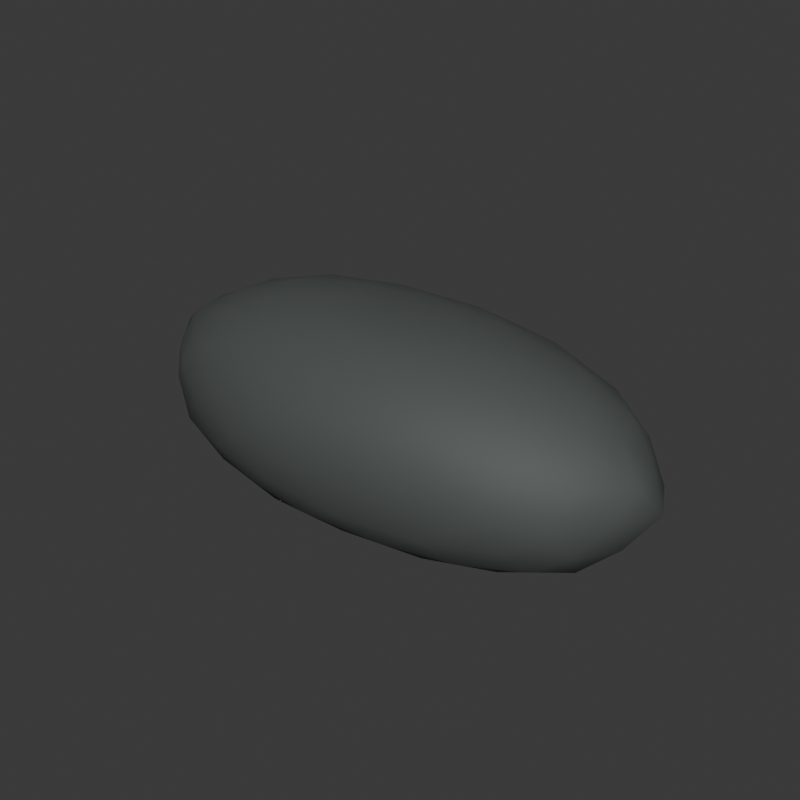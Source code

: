 # Source: xingfuli-water-edge-stone-seat-long.blend  (saved by Blender 5.2.44; exported with 4.5.12 LTS)
import bpy
from mathutils import Matrix  # noqa: F401  (used for matrix-valued properties, if any)

bpy.ops.wm.read_factory_settings(use_empty=True)
scene = bpy.context.scene
scene.name = 'Scene'

# ---- collections
col_collection = bpy.data.collections.new('Collection'); scene.collection.children.link(col_collection)

# ---- materials (node trees are filled in below, after node groups)
mat_xingfuli_water_edge_stone_seat_long_dark_stone_material = bpy.data.materials.new('xingfuli-water-edge-stone-seat-long-dark-stone-material')
mat_xingfuli_water_edge_stone_seat_long_dark_stone_material.diffuse_color = (0.075, 0.085, 0.082, 1.0)
mat_xingfuli_water_edge_stone_seat_long_dark_stone_material.roughness = 0.7

# ---- material node trees
mat_xingfuli_water_edge_stone_seat_long_dark_stone_material.use_nodes = True; mat_xingfuli_water_edge_stone_seat_long_dark_stone_material.node_tree.nodes.clear()
_N = mat_xingfuli_water_edge_stone_seat_long_dark_stone_material.node_tree.nodes; _L = mat_xingfuli_water_edge_stone_seat_long_dark_stone_material.node_tree.links
n0 = _N.new('ShaderNodeBsdfPrincipled'); n0.name = 'Principled BSDF'; n0.location = (-200, 100)
n0.inputs[0].default_value = (0.075, 0.085, 0.082, 1.0)
n0.inputs[2].default_value = 0.7
n0.inputs[10].default_value = 0.005
n1 = _N.new('ShaderNodeOutputMaterial'); n1.name = 'Material Output'; n1.location = (200, 100)
_L.new(n0.outputs[0], n1.inputs[0])
n1.is_active_output = True

# ---- world
world_world = bpy.data.worlds.new('World'); scene.world = world_world
world_world.use_nodes = True; world_world.node_tree.nodes.clear()
_N = world_world.node_tree.nodes; _L = world_world.node_tree.links
n0 = _N.new('ShaderNodeOutputWorld'); n0.name = 'World Output'; n0.location = (200, 100)
n1 = _N.new('ShaderNodeBackground'); n1.name = 'Background'; n1.location = (-200, 100)
n1.inputs[0].default_value = (0.05088, 0.05088, 0.05088, 1.0)
_L.new(n1.outputs[0], n0.inputs[0])
n0.is_active_output = True
world_world.color = (0.055, 0.065, 0.07)
world_world.sun_shadow_jitter_overblur = 0.0

# ---- meshes
me_xingfuli_water_edge_stone_seat_long_dark_stone_mesh = bpy.data.meshes.new('xingfuli-water-edge-stone-seat-long-dark-stone-mesh')
me_xingfuli_water_edge_stone_seat_long_dark_stone_mesh.from_pydata([(0.0, 0.0, 0.0), (0.1774, -0.06258, 0.02496), (-0.06592, -0.1014, 0.0249), (-0.2104, 0.0, 0.02515), (-0.06712, 0.1012, 0.0255), (0.1766, 0.0627, 0.02567), (0.06523, -0.1036, 0.1145), (-0.1716, -0.06247, 0.1148), (-0.1771, 0.06276, 0.1151), (0.06675, 0.1036, 0.1151), (0.21, 0.0, 0.1147), (0.0, 0.0, 0.165), (-0.0571, -0.08726, 0.004809), (-0.03875, -0.05933, 0.0), (-0.01825, -0.02857, 0.0), (0.04934, -0.01797, 0.0), (0.1038, -0.03664, 0.0), (0.1439, -0.05303, 0.004375), (0.1261, -0.08296, 0.02017), (0.06434, -0.09586, 0.01783), (-0.007159, -0.1036, 0.01982), (0.1908, 0.03591, 0.01944), (0.2041, 0.0, 0.01697), (0.1993, -0.03543, 0.01958), (0.04848, 0.01795, 0.0), (0.1, 0.03658, 0.0), (0.148, 0.0532, 0.004651), (-0.1839, 0.0, 0.004153), (-0.1241, 0.0, 0.0), (-0.05954, 0.0, 0.0), (-0.1185, -0.08702, 0.0197), (-0.1663, -0.05913, 0.01775), (-0.1951, -0.02875, 0.02021), (-0.05585, 0.08696, 0.004523), (-0.03984, 0.05911, 0.0), (-0.01852, 0.02878, 0.0), (-0.1954, 0.02897, 0.01945), (-0.1671, 0.0591, 0.01748), (-0.1181, 0.08642, 0.02015), (-0.006998, 0.1047, 0.02017), (0.06231, 0.0956, 0.01753), (0.1302, 0.0823, 0.01948), (0.2311, -0.01787, 0.09534), (0.2233, -0.03651, 0.07), (0.2064, -0.05351, 0.04497), (0.2111, 0.05357, 0.0451), (0.227, 0.03651, 0.07), (0.2249, 0.01785, 0.09513), (0.03767, -0.1155, 0.0953), (0.0, -0.1182, 0.07), (-0.03665, -0.1157, 0.04483), (0.1629, -0.08232, 0.04502), (0.1439, -0.0956, 0.07), (0.1054, -0.1047, 0.09499), (-0.2021, -0.05342, 0.09519), (-0.2281, -0.03652, 0.07), (-0.2346, -0.0179, 0.04471), (-0.1041, -0.1041, 0.04489), (-0.1382, -0.09564, 0.07), (-0.1668, -0.08272, 0.0949), (-0.1677, 0.08207, 0.09504), (-0.1388, 0.09567, 0.07), (-0.1033, 0.1049, 0.04466), (-0.2341, 0.01775, 0.04475), (-0.2299, 0.03656, 0.07), (-0.2021, 0.05381, 0.09491), (0.1046, 0.1038, 0.09493), (0.1442, 0.09575, 0.07), (0.164, 0.08288, 0.04471), (-0.03649, 0.1147, 0.04467), (0.0, 0.1184, 0.07), (0.03789, 0.1162, 0.095), (0.1963, -0.02864, 0.1198), (0.1631, -0.05924, 0.1223), (0.1184, -0.0872, 0.1203), (0.007164, -0.1035, 0.1206), (-0.06173, -0.09591, 0.123), (-0.1275, -0.08299, 0.1203), (-0.1993, -0.03532, 0.1199), (-0.2031, 0.0, 0.1221), (-0.1911, 0.03595, 0.12), (-0.1291, 0.08148, 0.1204), (-0.06418, 0.09605, 0.123), (0.007, 0.1053, 0.1205), (0.1147, 0.08556, 0.1202), (0.1684, 0.05941, 0.1222), (0.2009, 0.0291, 0.1198), (0.01822, -0.02849, 0.165), (0.03894, -0.05946, 0.1556), (0.0571, -0.08731, 0.1363), (0.1799, 0.0, 0.136), (0.1236, 0.0, 0.1547), (0.06093, 0.0, 0.165), (-0.04961, -0.01758, 0.165), (-0.1005, -0.03681, 0.1552), (-0.1444, -0.05396, 0.1363), (-0.04971, 0.01756, 0.165), (-0.1028, 0.03685, 0.1552), (-0.1431, 0.05396, 0.1354), (0.0186, 0.02839, 0.165), (0.03984, 0.05968, 0.1547), (0.0556, 0.08729, 0.136), (0.08505, 0.03122, 0.1602), (0.1548, 0.0314, 0.1429), (0.1092, 0.06403, 0.1423), (-0.03265, 0.05047, 0.1588), (-0.0125, 0.0823, 0.1418), (-0.08852, 0.07156, 0.1422), (-0.1081, 0.0, 0.1599), (-0.1575, 0.01945, 0.143), (-0.1608, -0.01977, 0.1427), (-0.03389, -0.0504, 0.1592), (-0.08642, -0.07044, 0.1418), (-0.01241, -0.08372, 0.1418), (0.08775, -0.03113, 0.1594), (0.1092, -0.06307, 0.1429), (0.1508, -0.03196, 0.143), (0.2041, 0.05035, 0.09772), (0.1979, 0.07059, 0.07), (0.1622, 0.08364, 0.0974), (-0.03245, 0.1125, 0.09749), (-0.07405, 0.1143, 0.07), (-0.1097, 0.1033, 0.09787), (-0.2263, 0.01921, 0.09784), (-0.235, -4.342e-08, 0.07), (-0.2297, -0.01972, 0.09745), (-0.1092, -0.1006, 0.0974), (-0.07302, -0.1146, 0.07), (-0.03273, -0.1154, 0.09777), (0.1641, -0.08134, 0.09788), (0.1957, -0.07088, 0.07), (0.2024, -0.05155, 0.09759), (0.07404, 0.1124, 0.07), (0.1097, 0.1027, 0.04257), (0.03302, 0.1152, 0.04239), (-0.1901, 0.06945, 0.07), (-0.1627, 0.08314, 0.04212), (-0.2105, 0.05146, 0.04226), (-0.1912, -0.06945, 0.07), (-0.2041, -0.05143, 0.0426), (-0.1641, -0.08319, 0.04253), (0.07475, -0.1124, 0.07), (0.03246, -0.1151, 0.04214), (0.1071, -0.1027, 0.04214), (0.2453, 0.0, 0.07), (0.2263, -0.01968, 0.04253), (0.2226, 0.0196, 0.0426), (0.08772, 0.06947, 0.0), (0.03376, 0.05156, 0.0), (0.01248, 0.08295, 0.0), (-0.1059, 0.06215, 0.0), (-0.08849, 0.03189, 0.0), (-0.1544, 0.03165, 0.0), (-0.1499, -0.03108, 0.0), (-0.08666, -0.03191, 0.0), (-0.1097, -0.06324, 0.0), (0.1603, 0.01922, 0.0), (0.1577, -0.01974, 0.0), (0.1084, -8.868e-08, 0.0), (0.0129, -0.08144, 0.0), (0.03266, -0.0517, 0.0), (0.08565, -0.07056, 0.0)], [], [(0, 15, 14), (1, 17, 23), (0, 14, 29), (0, 29, 35), (0, 35, 24), (1, 23, 44), (2, 20, 50), (3, 32, 56), (4, 38, 62), (5, 41, 68), (1, 44, 51), (2, 50, 57), (3, 56, 63), (4, 62, 69), (5, 68, 45), (6, 74, 89), (7, 77, 95), (8, 80, 98), (9, 83, 101), (10, 86, 90), (92, 99, 11), (91, 102, 92), (90, 103, 91), (92, 102, 99), (102, 100, 99), (91, 103, 102), (103, 104, 102), (102, 104, 100), (104, 101, 100), (90, 86, 103), (86, 85, 103), (103, 85, 104), (85, 84, 104), (104, 84, 101), (84, 9, 101), (99, 96, 11), (100, 105, 99), (101, 106, 100), (99, 105, 96), (105, 97, 96), (100, 106, 105), (106, 107, 105), (105, 107, 97), (107, 98, 97), (101, 83, 106), (83, 82, 106), (106, 82, 107), (82, 81, 107), (107, 81, 98), (81, 8, 98), (96, 93, 11), (97, 108, 96), (98, 109, 97), (96, 108, 93), (108, 94, 93), (97, 109, 108), (109, 110, 108), (108, 110, 94), (110, 95, 94), (98, 80, 109), (80, 79, 109), (109, 79, 110), (79, 78, 110), (110, 78, 95), (78, 7, 95), (93, 87, 11), (94, 111, 93), (95, 112, 94), (93, 111, 87), (111, 88, 87), (94, 112, 111), (112, 113, 111), (111, 113, 88), (113, 89, 88), (95, 77, 112), (77, 76, 112), (112, 76, 113), (76, 75, 113), (113, 75, 89), (75, 6, 89), (87, 92, 11), (88, 114, 87), (89, 115, 88), (87, 114, 92), (114, 91, 92), (88, 115, 114), (115, 116, 114), (114, 116, 91), (116, 90, 91), (89, 74, 115), (74, 73, 115), (115, 73, 116), (73, 72, 116), (116, 72, 90), (72, 10, 90), (47, 86, 10), (46, 117, 47), (45, 118, 46), (47, 117, 86), (117, 85, 86), (46, 118, 117), (118, 119, 117), (117, 119, 85), (119, 84, 85), (45, 68, 118), (68, 67, 118), (118, 67, 119), (67, 66, 119), (119, 66, 84), (66, 9, 84), (71, 83, 9), (70, 120, 71), (69, 121, 70), (71, 120, 83), (120, 82, 83), (70, 121, 120), (121, 122, 120), (120, 122, 82), (122, 81, 82), (69, 62, 121), (62, 61, 121), (121, 61, 122), (61, 60, 122), (122, 60, 81), (60, 8, 81), (65, 80, 8), (64, 123, 65), (63, 124, 64), (65, 123, 80), (123, 79, 80), (64, 124, 123), (124, 125, 123), (123, 125, 79), (125, 78, 79), (63, 56, 124), (56, 55, 124), (124, 55, 125), (55, 54, 125), (125, 54, 78), (54, 7, 78), (59, 77, 7), (58, 126, 59), (57, 127, 58), (59, 126, 77), (126, 76, 77), (58, 127, 126), (127, 128, 126), (126, 128, 76), (128, 75, 76), (57, 50, 127), (50, 49, 127), (127, 49, 128), (49, 48, 128), (128, 48, 75), (48, 6, 75), (53, 74, 6), (52, 129, 53), (51, 130, 52), (53, 129, 74), (129, 73, 74), (52, 130, 129), (130, 131, 129), (129, 131, 73), (131, 72, 73), (51, 44, 130), (44, 43, 130), (130, 43, 131), (43, 42, 131), (131, 42, 72), (42, 10, 72), (66, 71, 9), (67, 132, 66), (68, 133, 67), (66, 132, 71), (132, 70, 71), (67, 133, 132), (133, 134, 132), (132, 134, 70), (134, 69, 70), (68, 41, 133), (41, 40, 133), (133, 40, 134), (40, 39, 134), (134, 39, 69), (39, 4, 69), (60, 65, 8), (61, 135, 60), (62, 136, 61), (60, 135, 65), (135, 64, 65), (61, 136, 135), (136, 137, 135), (135, 137, 64), (137, 63, 64), (62, 38, 136), (38, 37, 136), (136, 37, 137), (37, 36, 137), (137, 36, 63), (36, 3, 63), (54, 59, 7), (55, 138, 54), (56, 139, 55), (54, 138, 59), (138, 58, 59), (55, 139, 138), (139, 140, 138), (138, 140, 58), (140, 57, 58), (56, 32, 139), (32, 31, 139), (139, 31, 140), (31, 30, 140), (140, 30, 57), (30, 2, 57), (48, 53, 6), (49, 141, 48), (50, 142, 49), (48, 141, 53), (141, 52, 53), (49, 142, 141), (142, 143, 141), (141, 143, 52), (143, 51, 52), (50, 20, 142), (20, 19, 142), (142, 19, 143), (19, 18, 143), (143, 18, 51), (18, 1, 51), (42, 47, 10), (43, 144, 42), (44, 145, 43), (42, 144, 47), (144, 46, 47), (43, 145, 144), (145, 146, 144), (144, 146, 46), (146, 45, 46), (44, 23, 145), (23, 22, 145), (145, 22, 146), (22, 21, 146), (146, 21, 45), (21, 5, 45), (26, 41, 5), (25, 147, 26), (24, 148, 25), (26, 147, 41), (147, 40, 41), (25, 148, 147), (148, 149, 147), (147, 149, 40), (149, 39, 40), (24, 35, 148), (35, 34, 148), (148, 34, 149), (34, 33, 149), (149, 33, 39), (33, 4, 39), (33, 38, 4), (34, 150, 33), (35, 151, 34), (33, 150, 38), (150, 37, 38), (34, 151, 150), (151, 152, 150), (150, 152, 37), (152, 36, 37), (35, 29, 151), (29, 28, 151), (151, 28, 152), (28, 27, 152), (152, 27, 36), (27, 3, 36), (27, 32, 3), (28, 153, 27), (29, 154, 28), (27, 153, 32), (153, 31, 32), (28, 154, 153), (154, 155, 153), (153, 155, 31), (155, 30, 31), (29, 14, 154), (14, 13, 154), (154, 13, 155), (13, 12, 155), (155, 12, 30), (12, 2, 30), (21, 26, 5), (22, 156, 21), (23, 157, 22), (21, 156, 26), (156, 25, 26), (22, 157, 156), (157, 158, 156), (156, 158, 25), (158, 24, 25), (23, 17, 157), (17, 16, 157), (157, 16, 158), (16, 15, 158), (158, 15, 24), (15, 0, 24), (12, 20, 2), (13, 159, 12), (14, 160, 13), (12, 159, 20), (159, 19, 20), (13, 160, 159), (160, 161, 159), (159, 161, 19), (161, 18, 19), (14, 15, 160), (15, 16, 160), (160, 16, 161), (16, 17, 161), (161, 17, 18), (17, 1, 18)])
me_xingfuli_water_edge_stone_seat_long_dark_stone_mesh.polygons.foreach_set('use_smooth', [True] * 320)
_uv = me_xingfuli_water_edge_stone_seat_long_dark_stone_mesh.uv_layers.new(name='UVMap')
_uv.uv.foreach_set('vector', [0.1818, 0.0, 0.2045, 0.03937, 0.1591, 0.03937, 0.2727, 0.1575, 0.2955, 0.1181, 0.3182, 0.1575, 0.9091, 0.0, 0.9318, 0.03937, 0.8864, 0.03937, 0.7273, 0.0, 0.75, 0.03937, 0.7045, 0.03937, 0.5455, 0.0, 0.5682, 0.03937, 0.5227, 0.03937, 0.2727, 0.1575, 0.3182, 0.1575, 0.2955, 0.1968, 0.09091, 0.1575, 0.1364, 0.1575, 0.1136, 0.1968, 0.8182, 0.1575, 0.8636, 0.1575, 0.8409, 0.1968, 0.6364, 0.1575, 0.6818, 0.1575, 0.6591, 0.1968, 0.4545, 0.1575, 0.5, 0.1575, 0.4773, 0.1968, 0.2727, 0.1575, 0.2955, 0.1968, 0.25, 0.1968, 0.09091, 0.1575, 0.1136, 0.1968, 0.06818, 0.1968, 0.8182, 0.1575, 0.8409, 0.1968, 0.7955, 0.1968, 0.6364, 0.1575, 0.6591, 0.1968, 0.6136, 0.1968, 0.4545, 0.1575, 0.4773, 0.1968, 0.4318, 0.1968, 0.1818, 0.3149, 0.2273, 0.3149, 0.2045, 0.3543, 0.0, 0.3149, 0.04545, 0.3149, 0.02273, 0.3543, 0.7273, 0.3149, 0.7727, 0.3149, 0.75, 0.3543, 0.5455, 0.3149, 0.5909, 0.3149, 0.5682, 0.3543, 0.3636, 0.3149, 0.4091, 0.3149, 0.3864, 0.3543, 0.4318, 0.433, 0.4773, 0.433, 0.4545, 0.4724, 0.4091, 0.3937, 0.4545, 0.3937, 0.4318, 0.433, 0.3864, 0.3543, 0.4318, 0.3543, 0.4091, 0.3937, 0.4318, 0.433, 0.4545, 0.3937, 0.4773, 0.433, 0.4545, 0.3937, 0.5, 0.3937, 0.4773, 0.433, 0.4091, 0.3937, 0.4318, 0.3543, 0.4545, 0.3937, 0.4318, 0.3543, 0.4773, 0.3543, 0.4545, 0.3937, 0.4545, 0.3937, 0.4773, 0.3543, 0.5, 0.3937, 0.4773, 0.3543, 0.5227, 0.3543, 0.5, 0.3937, 0.3864, 0.3543, 0.4091, 0.3149, 0.4318, 0.3543, 0.4091, 0.3149, 0.4545, 0.3149, 0.4318, 0.3543, 0.4318, 0.3543, 0.4545, 0.3149, 0.4773, 0.3543, 0.4545, 0.3149, 0.5, 0.3149, 0.4773, 0.3543, 0.4773, 0.3543, 0.5, 0.3149, 0.5227, 0.3543, 0.5, 0.3149, 0.5455, 0.3149, 0.5227, 0.3543, 0.6136, 0.433, 0.6591, 0.433, 0.6364, 0.4724, 0.5909, 0.3937, 0.6364, 0.3937, 0.6136, 0.433, 0.5682, 0.3543, 0.6136, 0.3543, 0.5909, 0.3937, 0.6136, 0.433, 0.6364, 0.3937, 0.6591, 0.433, 0.6364, 0.3937, 0.6818, 0.3937, 0.6591, 0.433, 0.5909, 0.3937, 0.6136, 0.3543, 0.6364, 0.3937, 0.6136, 0.3543, 0.6591, 0.3543, 0.6364, 0.3937, 0.6364, 0.3937, 0.6591, 0.3543, 0.6818, 0.3937, 0.6591, 0.3543, 0.7045, 0.3543, 0.6818, 0.3937, 0.5682, 0.3543, 0.5909, 0.3149, 0.6136, 0.3543, 0.5909, 0.3149, 0.6364, 0.3149, 0.6136, 0.3543, 0.6136, 0.3543, 0.6364, 0.3149, 0.6591, 0.3543, 0.6364, 0.3149, 0.6818, 0.3149, 0.6591, 0.3543, 0.6591, 0.3543, 0.6818, 0.3149, 0.7045, 0.3543, 0.6818, 0.3149, 0.7273, 0.3149, 0.7045, 0.3543, 0.7955, 0.433, 0.8409, 0.433, 0.8182, 0.4724, 0.7727, 0.3937, 0.8182, 0.3937, 0.7955, 0.433, 0.75, 0.3543, 0.7955, 0.3543, 0.7727, 0.3937, 0.7955, 0.433, 0.8182, 0.3937, 0.8409, 0.433, 0.8182, 0.3937, 0.8636, 0.3937, 0.8409, 0.433, 0.7727, 0.3937, 0.7955, 0.3543, 0.8182, 0.3937, 0.7955, 0.3543, 0.8409, 0.3543, 0.8182, 0.3937, 0.8182, 0.3937, 0.8409, 0.3543, 0.8636, 0.3937, 0.8409, 0.3543, 0.8864, 0.3543, 0.8636, 0.3937, 0.75, 0.3543, 0.7727, 0.3149, 0.7955, 0.3543, 0.7727, 0.3149, 0.8182, 0.3149, 0.7955, 0.3543, 0.7955, 0.3543, 0.8182, 0.3149, 0.8409, 0.3543, 0.8182, 0.3149, 0.8636, 0.3149, 0.8409, 0.3543, 0.8409, 0.3543, 0.8636, 0.3149, 0.8864, 0.3543, 0.8636, 0.3149, 0.9091, 0.3149, 0.8864, 0.3543, 0.06818, 0.433, 0.1136, 0.433, 0.09091, 0.4724, 0.04545, 0.3937, 0.09091, 0.3937, 0.06818, 0.433, 0.02273, 0.3543, 0.06818, 0.3543, 0.04545, 0.3937, 0.06818, 0.433, 0.09091, 0.3937, 0.1136, 0.433, 0.09091, 0.3937, 0.1364, 0.3937, 0.1136, 0.433, 0.04545, 0.3937, 0.06818, 0.3543, 0.09091, 0.3937, 0.06818, 0.3543, 0.1136, 0.3543, 0.09091, 0.3937, 0.09091, 0.3937, 0.1136, 0.3543, 0.1364, 0.3937, 0.1136, 0.3543, 0.1591, 0.3543, 0.1364, 0.3937, 0.02273, 0.3543, 0.04545, 0.3149, 0.06818, 0.3543, 0.04545, 0.3149, 0.09091, 0.3149, 0.06818, 0.3543, 0.06818, 0.3543, 0.09091, 0.3149, 0.1136, 0.3543, 0.09091, 0.3149, 0.1364, 0.3149, 0.1136, 0.3543, 0.1136, 0.3543, 0.1364, 0.3149, 0.1591, 0.3543, 0.1364, 0.3149, 0.1818, 0.3149, 0.1591, 0.3543, 0.25, 0.433, 0.2955, 0.433, 0.2727, 0.4724, 0.2273, 0.3937, 0.2727, 0.3937, 0.25, 0.433, 0.2045, 0.3543, 0.25, 0.3543, 0.2273, 0.3937, 0.25, 0.433, 0.2727, 0.3937, 0.2955, 0.433, 0.2727, 0.3937, 0.3182, 0.3937, 0.2955, 0.433, 0.2273, 0.3937, 0.25, 0.3543, 0.2727, 0.3937, 0.25, 0.3543, 0.2955, 0.3543, 0.2727, 0.3937, 0.2727, 0.3937, 0.2955, 0.3543, 0.3182, 0.3937, 0.2955, 0.3543, 0.3409, 0.3543, 0.3182, 0.3937, 0.2045, 0.3543, 0.2273, 0.3149, 0.25, 0.3543, 0.2273, 0.3149, 0.2727, 0.3149, 0.25, 0.3543, 0.25, 0.3543, 0.2727, 0.3149, 0.2955, 0.3543, 0.2727, 0.3149, 0.3182, 0.3149, 0.2955, 0.3543, 0.2955, 0.3543, 0.3182, 0.3149, 0.3409, 0.3543, 0.3182, 0.3149, 0.3636, 0.3149, 0.3409, 0.3543, 0.3864, 0.2756, 0.4091, 0.3149, 0.3636, 0.3149, 0.4091, 0.2362, 0.4318, 0.2756, 0.3864, 0.2756, 0.4318, 0.1968, 0.4545, 0.2362, 0.4091, 0.2362, 0.3864, 0.2756, 0.4318, 0.2756, 0.4091, 0.3149, 0.4318, 0.2756, 0.4545, 0.3149, 0.4091, 0.3149, 0.4091, 0.2362, 0.4545, 0.2362, 0.4318, 0.2756, 0.4545, 0.2362, 0.4773, 0.2756, 0.4318, 0.2756, 0.4318, 0.2756, 0.4773, 0.2756, 0.4545, 0.3149, 0.4773, 0.2756, 0.5, 0.3149, 0.4545, 0.3149, 0.4318, 0.1968, 0.4773, 0.1968, 0.4545, 0.2362, 0.4773, 0.1968, 0.5, 0.2362, 0.4545, 0.2362, 0.4545, 0.2362, 0.5, 0.2362, 0.4773, 0.2756, 0.5, 0.2362, 0.5227, 0.2756, 0.4773, 0.2756, 0.4773, 0.2756, 0.5227, 0.2756, 0.5, 0.3149, 0.5227, 0.2756, 0.5455, 0.3149, 0.5, 0.3149, 0.5682, 0.2756, 0.5909, 0.3149, 0.5455, 0.3149, 0.5909, 0.2362, 0.6136, 0.2756, 0.5682, 0.2756, 0.6136, 0.1968, 0.6364, 0.2362, 0.5909, 0.2362, 0.5682, 0.2756, 0.6136, 0.2756, 0.5909, 0.3149, 0.6136, 0.2756, 0.6364, 0.3149, 0.5909, 0.3149, 0.5909, 0.2362, 0.6364, 0.2362, 0.6136, 0.2756, 0.6364, 0.2362, 0.6591, 0.2756, 0.6136, 0.2756, 0.6136, 0.2756, 0.6591, 0.2756, 0.6364, 0.3149, 0.6591, 0.2756, 0.6818, 0.3149, 0.6364, 0.3149, 0.6136, 0.1968, 0.6591, 0.1968, 0.6364, 0.2362, 0.6591, 0.1968, 0.6818, 0.2362, 0.6364, 0.2362, 0.6364, 0.2362, 0.6818, 0.2362, 0.6591, 0.2756, 0.6818, 0.2362, 0.7045, 0.2756, 0.6591, 0.2756, 0.6591, 0.2756, 0.7045, 0.2756, 0.6818, 0.3149, 0.7045, 0.2756, 0.7273, 0.3149, 0.6818, 0.3149, 0.75, 0.2756, 0.7727, 0.3149, 0.7273, 0.3149, 0.7727, 0.2362, 0.7955, 0.2756, 0.75, 0.2756, 0.7955, 0.1968, 0.8182, 0.2362, 0.7727, 0.2362, 0.75, 0.2756, 0.7955, 0.2756, 0.7727, 0.3149, 0.7955, 0.2756, 0.8182, 0.3149, 0.7727, 0.3149, 0.7727, 0.2362, 0.8182, 0.2362, 0.7955, 0.2756, 0.8182, 0.2362, 0.8409, 0.2756, 0.7955, 0.2756, 0.7955, 0.2756, 0.8409, 0.2756, 0.8182, 0.3149, 0.8409, 0.2756, 0.8636, 0.3149, 0.8182, 0.3149, 0.7955, 0.1968, 0.8409, 0.1968, 0.8182, 0.2362, 0.8409, 0.1968, 0.8636, 0.2362, 0.8182, 0.2362, 0.8182, 0.2362, 0.8636, 0.2362, 0.8409, 0.2756, 0.8636, 0.2362, 0.8864, 0.2756, 0.8409, 0.2756, 0.8409, 0.2756, 0.8864, 0.2756, 0.8636, 0.3149, 0.8864, 0.2756, 0.9091, 0.3149, 0.8636, 0.3149, 0.02273, 0.2756, 0.04545, 0.3149, 0.0, 0.3149, 0.04545, 0.2362, 0.06818, 0.2756, 0.02273, 0.2756, 0.06818, 0.1968, 0.09091, 0.2362, 0.04545, 0.2362, 0.02273, 0.2756, 0.06818, 0.2756, 0.04545, 0.3149, 0.06818, 0.2756, 0.09091, 0.3149, 0.04545, 0.3149, 0.04545, 0.2362, 0.09091, 0.2362, 0.06818, 0.2756, 0.09091, 0.2362, 0.1136, 0.2756, 0.06818, 0.2756, 0.06818, 0.2756, 0.1136, 0.2756, 0.09091, 0.3149, 0.1136, 0.2756, 0.1364, 0.3149, 0.09091, 0.3149, 0.06818, 0.1968, 0.1136, 0.1968, 0.09091, 0.2362, 0.1136, 0.1968, 0.1364, 0.2362, 0.09091, 0.2362, 0.09091, 0.2362, 0.1364, 0.2362, 0.1136, 0.2756, 0.1364, 0.2362, 0.1591, 0.2756, 0.1136, 0.2756, 0.1136, 0.2756, 0.1591, 0.2756, 0.1364, 0.3149, 0.1591, 0.2756, 0.1818, 0.3149, 0.1364, 0.3149, 0.2045, 0.2756, 0.2273, 0.3149, 0.1818, 0.3149, 0.2273, 0.2362, 0.25, 0.2756, 0.2045, 0.2756, 0.25, 0.1968, 0.2727, 0.2362, 0.2273, 0.2362, 0.2045, 0.2756, 0.25, 0.2756, 0.2273, 0.3149, 0.25, 0.2756, 0.2727, 0.3149, 0.2273, 0.3149, 0.2273, 0.2362, 0.2727, 0.2362, 0.25, 0.2756, 0.2727, 0.2362, 0.2955, 0.2756, 0.25, 0.2756, 0.25, 0.2756, 0.2955, 0.2756, 0.2727, 0.3149, 0.2955, 0.2756, 0.3182, 0.3149, 0.2727, 0.3149, 0.25, 0.1968, 0.2955, 0.1968, 0.2727, 0.2362, 0.2955, 0.1968, 0.3182, 0.2362, 0.2727, 0.2362, 0.2727, 0.2362, 0.3182, 0.2362, 0.2955, 0.2756, 0.3182, 0.2362, 0.3409, 0.2756, 0.2955, 0.2756, 0.2955, 0.2756, 0.3409, 0.2756, 0.3182, 0.3149, 0.3409, 0.2756, 0.3636, 0.3149, 0.3182, 0.3149, 0.5227, 0.2756, 0.5682, 0.2756, 0.5455, 0.3149, 0.5, 0.2362, 0.5455, 0.2362, 0.5227, 0.2756, 0.4773, 0.1968, 0.5227, 0.1968, 0.5, 0.2362, 0.5227, 0.2756, 0.5455, 0.2362, 0.5682, 0.2756, 0.5455, 0.2362, 0.5909, 0.2362, 0.5682, 0.2756, 0.5, 0.2362, 0.5227, 0.1968, 0.5455, 0.2362, 0.5227, 0.1968, 0.5682, 0.1968, 0.5455, 0.2362, 0.5455, 0.2362, 0.5682, 0.1968, 0.5909, 0.2362, 0.5682, 0.1968, 0.6136, 0.1968, 0.5909, 0.2362, 0.4773, 0.1968, 0.5, 0.1575, 0.5227, 0.1968, 0.5, 0.1575, 0.5455, 0.1575, 0.5227, 0.1968, 0.5227, 0.1968, 0.5455, 0.1575, 0.5682, 0.1968, 0.5455, 0.1575, 0.5909, 0.1575, 0.5682, 0.1968, 0.5682, 0.1968, 0.5909, 0.1575, 0.6136, 0.1968, 0.5909, 0.1575, 0.6364, 0.1575, 0.6136, 0.1968, 0.7045, 0.2756, 0.75, 0.2756, 0.7273, 0.3149, 0.6818, 0.2362, 0.7273, 0.2362, 0.7045, 0.2756, 0.6591, 0.1968, 0.7045, 0.1968, 0.6818, 0.2362, 0.7045, 0.2756, 0.7273, 0.2362, 0.75, 0.2756, 0.7273, 0.2362, 0.7727, 0.2362, 0.75, 0.2756, 0.6818, 0.2362, 0.7045, 0.1968, 0.7273, 0.2362, 0.7045, 0.1968, 0.75, 0.1968, 0.7273, 0.2362, 0.7273, 0.2362, 0.75, 0.1968, 0.7727, 0.2362, 0.75, 0.1968, 0.7955, 0.1968, 0.7727, 0.2362, 0.6591, 0.1968, 0.6818, 0.1575, 0.7045, 0.1968, 0.6818, 0.1575, 0.7273, 0.1575, 0.7045, 0.1968, 0.7045, 0.1968, 0.7273, 0.1575, 0.75, 0.1968, 0.7273, 0.1575, 0.7727, 0.1575, 0.75, 0.1968, 0.75, 0.1968, 0.7727, 0.1575, 0.7955, 0.1968, 0.7727, 0.1575, 0.8182, 0.1575, 0.7955, 0.1968, 0.8864, 0.2756, 0.9318, 0.2756, 0.9091, 0.3149, 0.8636, 0.2362, 0.9091, 0.2362, 0.8864, 0.2756, 0.8409, 0.1968, 0.8864, 0.1968, 0.8636, 0.2362, 0.8864, 0.2756, 0.9091, 0.2362, 0.9318, 0.2756, 0.9091, 0.2362, 0.9545, 0.2362, 0.9318, 0.2756, 0.8636, 0.2362, 0.8864, 0.1968, 0.9091, 0.2362, 0.8864, 0.1968, 0.9318, 0.1968, 0.9091, 0.2362, 0.9091, 0.2362, 0.9318, 0.1968, 0.9545, 0.2362, 0.9318, 0.1968, 0.9773, 0.1968, 0.9545, 0.2362, 0.8409, 0.1968, 0.8636, 0.1575, 0.8864, 0.1968, 0.8636, 0.1575, 0.9091, 0.1575, 0.8864, 0.1968, 0.8864, 0.1968, 0.9091, 0.1575, 0.9318, 0.1968, 0.9091, 0.1575, 0.9545, 0.1575, 0.9318, 0.1968, 0.9318, 0.1968, 0.9545, 0.1575, 0.9773, 0.1968, 0.9545, 0.1575, 1.0, 0.1575, 0.9773, 0.1968, 0.1591, 0.2756, 0.2045, 0.2756, 0.1818, 0.3149, 0.1364, 0.2362, 0.1818, 0.2362, 0.1591, 0.2756, 0.1136, 0.1968, 0.1591, 0.1968, 0.1364, 0.2362, 0.1591, 0.2756, 0.1818, 0.2362, 0.2045, 0.2756, 0.1818, 0.2362, 0.2273, 0.2362, 0.2045, 0.2756, 0.1364, 0.2362, 0.1591, 0.1968, 0.1818, 0.2362, 0.1591, 0.1968, 0.2045, 0.1968, 0.1818, 0.2362, 0.1818, 0.2362, 0.2045, 0.1968, 0.2273, 0.2362, 0.2045, 0.1968, 0.25, 0.1968, 0.2273, 0.2362, 0.1136, 0.1968, 0.1364, 0.1575, 0.1591, 0.1968, 0.1364, 0.1575, 0.1818, 0.1575, 0.1591, 0.1968, 0.1591, 0.1968, 0.1818, 0.1575, 0.2045, 0.1968, 0.1818, 0.1575, 0.2273, 0.1575, 0.2045, 0.1968, 0.2045, 0.1968, 0.2273, 0.1575, 0.25, 0.1968, 0.2273, 0.1575, 0.2727, 0.1575, 0.25, 0.1968, 0.3409, 0.2756, 0.3864, 0.2756, 0.3636, 0.3149, 0.3182, 0.2362, 0.3636, 0.2362, 0.3409, 0.2756, 0.2955, 0.1968, 0.3409, 0.1968, 0.3182, 0.2362, 0.3409, 0.2756, 0.3636, 0.2362, 0.3864, 0.2756, 0.3636, 0.2362, 0.4091, 0.2362, 0.3864, 0.2756, 0.3182, 0.2362, 0.3409, 0.1968, 0.3636, 0.2362, 0.3409, 0.1968, 0.3864, 0.1968, 0.3636, 0.2362, 0.3636, 0.2362, 0.3864, 0.1968, 0.4091, 0.2362, 0.3864, 0.1968, 0.4318, 0.1968, 0.4091, 0.2362, 0.2955, 0.1968, 0.3182, 0.1575, 0.3409, 0.1968, 0.3182, 0.1575, 0.3636, 0.1575, 0.3409, 0.1968, 0.3409, 0.1968, 0.3636, 0.1575, 0.3864, 0.1968, 0.3636, 0.1575, 0.4091, 0.1575, 0.3864, 0.1968, 0.3864, 0.1968, 0.4091, 0.1575, 0.4318, 0.1968, 0.4091, 0.1575, 0.4545, 0.1575, 0.4318, 0.1968, 0.4773, 0.1181, 0.5, 0.1575, 0.4545, 0.1575, 0.5, 0.07873, 0.5227, 0.1181, 0.4773, 0.1181, 0.5227, 0.03937, 0.5455, 0.07873, 0.5, 0.07873, 0.4773, 0.1181, 0.5227, 0.1181, 0.5, 0.1575, 0.5227, 0.1181, 0.5455, 0.1575, 0.5, 0.1575, 0.5, 0.07873, 0.5455, 0.07873, 0.5227, 0.1181, 0.5455, 0.07873, 0.5682, 0.1181, 0.5227, 0.1181, 0.5227, 0.1181, 0.5682, 0.1181, 0.5455, 0.1575, 0.5682, 0.1181, 0.5909, 0.1575, 0.5455, 0.1575, 0.5227, 0.03937, 0.5682, 0.03937, 0.5455, 0.07873, 0.5682, 0.03937, 0.5909, 0.07873, 0.5455, 0.07873, 0.5455, 0.07873, 0.5909, 0.07873, 0.5682, 0.1181, 0.5909, 0.07873, 0.6136, 0.1181, 0.5682, 0.1181, 0.5682, 0.1181, 0.6136, 0.1181, 0.5909, 0.1575, 0.6136, 0.1181, 0.6364, 0.1575, 0.5909, 0.1575, 0.6591, 0.1181, 0.6818, 0.1575, 0.6364, 0.1575, 0.6818, 0.07873, 0.7045, 0.1181, 0.6591, 0.1181, 0.7045, 0.03937, 0.7273, 0.07873, 0.6818, 0.07873, 0.6591, 0.1181, 0.7045, 0.1181, 0.6818, 0.1575, 0.7045, 0.1181, 0.7273, 0.1575, 0.6818, 0.1575, 0.6818, 0.07873, 0.7273, 0.07873, 0.7045, 0.1181, 0.7273, 0.07873, 0.75, 0.1181, 0.7045, 0.1181, 0.7045, 0.1181, 0.75, 0.1181, 0.7273, 0.1575, 0.75, 0.1181, 0.7727, 0.1575, 0.7273, 0.1575, 0.7045, 0.03937, 0.75, 0.03937, 0.7273, 0.07873, 0.75, 0.03937, 0.7727, 0.07873, 0.7273, 0.07873, 0.7273, 0.07873, 0.7727, 0.07873, 0.75, 0.1181, 0.7727, 0.07873, 0.7955, 0.1181, 0.75, 0.1181, 0.75, 0.1181, 0.7955, 0.1181, 0.7727, 0.1575, 0.7955, 0.1181, 0.8182, 0.1575, 0.7727, 0.1575, 0.8409, 0.1181, 0.8636, 0.1575, 0.8182, 0.1575, 0.8636, 0.07873, 0.8864, 0.1181, 0.8409, 0.1181, 0.8864, 0.03937, 0.9091, 0.07873, 0.8636, 0.07873, 0.8409, 0.1181, 0.8864, 0.1181, 0.8636, 0.1575, 0.8864, 0.1181, 0.9091, 0.1575, 0.8636, 0.1575, 0.8636, 0.07873, 0.9091, 0.07873, 0.8864, 0.1181, 0.9091, 0.07873, 0.9318, 0.1181, 0.8864, 0.1181, 0.8864, 0.1181, 0.9318, 0.1181, 0.9091, 0.1575, 0.9318, 0.1181, 0.9545, 0.1575, 0.9091, 0.1575, 0.8864, 0.03937, 0.9318, 0.03937, 0.9091, 0.07873, 0.9318, 0.03937, 0.9545, 0.07873, 0.9091, 0.07873, 0.9091, 0.07873, 0.9545, 0.07873, 0.9318, 0.1181, 0.9545, 0.07873, 0.9773, 0.1181, 0.9318, 0.1181, 0.9318, 0.1181, 0.9773, 0.1181, 0.9545, 0.1575, 0.9773, 0.1181, 1.0, 0.1575, 0.9545, 0.1575, 0.4091, 0.1575, 0.4318, 0.1181, 0.4545, 0.1575, 0.3636, 0.1575, 0.3864, 0.1181, 0.4091, 0.1575, 0.3182, 0.1575, 0.3409, 0.1181, 0.3636, 0.1575, 0.4091, 0.1575, 0.3864, 0.1181, 0.4318, 0.1181, 0.3864, 0.1181, 0.4091, 0.07873, 0.4318, 0.1181, 0.3636, 0.1575, 0.3409, 0.1181, 0.3864, 0.1181, 0.3409, 0.1181, 0.3636, 0.07873, 0.3864, 0.1181, 0.3864, 0.1181, 0.3636, 0.07873, 0.4091, 0.07873, 0.3636, 0.07873, 0.3864, 0.03937, 0.4091, 0.07873, 0.3182, 0.1575, 0.2955, 0.1181, 0.3409, 0.1181, 0.2955, 0.1181, 0.3182, 0.07873, 0.3409, 0.1181, 0.3409, 0.1181, 0.3182, 0.07873, 0.3636, 0.07873, 0.3182, 0.07873, 0.3409, 0.03937, 0.3636, 0.07873, 0.3636, 0.07873, 0.3409, 0.03937, 0.3864, 0.03937, 0.3409, 0.03937, 0.3636, 0.0, 0.3864, 0.03937, 0.1136, 0.1181, 0.1364, 0.1575, 0.09091, 0.1575, 0.1364, 0.07873, 0.1591, 0.1181, 0.1136, 0.1181, 0.1591, 0.03937, 0.1818, 0.07873, 0.1364, 0.07873, 0.1136, 0.1181, 0.1591, 0.1181, 0.1364, 0.1575, 0.1591, 0.1181, 0.1818, 0.1575, 0.1364, 0.1575, 0.1364, 0.07873, 0.1818, 0.07873, 0.1591, 0.1181, 0.1818, 0.07873, 0.2045, 0.1181, 0.1591, 0.1181, 0.1591, 0.1181, 0.2045, 0.1181, 0.1818, 0.1575, 0.2045, 0.1181, 0.2273, 0.1575, 0.1818, 0.1575, 0.1591, 0.03937, 0.2045, 0.03937, 0.1818, 0.07873, 0.2045, 0.03937, 0.2273, 0.07873, 0.1818, 0.07873, 0.1818, 0.07873, 0.2273, 0.07873, 0.2045, 0.1181, 0.2273, 0.07873, 0.25, 0.1181, 0.2045, 0.1181, 0.2045, 0.1181, 0.25, 0.1181, 0.2273, 0.1575, 0.25, 0.1181, 0.2727, 0.1575, 0.2273, 0.1575])
me_xingfuli_water_edge_stone_seat_long_dark_stone_mesh.materials.append(mat_xingfuli_water_edge_stone_seat_long_dark_stone_material)
me_xingfuli_water_edge_stone_seat_long_dark_stone_mesh.update()

# ---- objects
ob_xingfuli_water_edge_stone_seat_long_dark_stone = bpy.data.objects.new('xingfuli-water-edge-stone-seat-long-dark-stone', me_xingfuli_water_edge_stone_seat_long_dark_stone_mesh)

# ---- transforms, parenting, visibility, modifiers, constraints
ob_xingfuli_water_edge_stone_seat_long_dark_stone.location = (0.0, 0.0, 0.0)

# ---- collection membership
col_collection.objects.link(ob_xingfuli_water_edge_stone_seat_long_dark_stone)

# ---- scene / render settings (as saved in the file)
scene.frame_start = 1; scene.frame_end = 250; scene.frame_set(1)
scene.render.engine = 'BLENDER_WORKBENCH'
scene.render.resolution_x = 900
scene.render.resolution_y = 900
scene.render.bake_bias = 0.0
scene.render.bake_samples = 0
scene.render.compositor_device = 'GPU'
scene.eevee.use_volume_custom_range = False
scene.eevee.fast_gi_thickness_near = 0.1
scene.eevee.fast_gi_thickness_far = 0.0
scene.eevee.ray_tracing_options.screen_trace_thickness = 0.1
bpy.context.view_layer.update()

# ---- added for rendering (the .blend has no active camera and no usable light): camera, sun
cam_auto = bpy.data.cameras.new('AutoCamera')
cam_auto.lens = 50.0
cam_auto.sensor_width = 36.0
cam_auto.clip_end = 1000.0
ob_auto_camera = bpy.data.objects.new('AutoCamera', cam_auto)
scene.collection.objects.link(ob_auto_camera)
ob_auto_camera.location = (0.523481, -0.621916, 0.497196)
ob_auto_camera.rotation_euler = (1.09748, -7.21219e-08, 0.694738)
scene.camera = ob_auto_camera
light_auto_sun = bpy.data.lights.new('AutoSun', 'SUN')
light_auto_sun.energy = 3.0
light_auto_sun.angle = 0.0523599
ob_auto_sun = bpy.data.objects.new('AutoSun', light_auto_sun)
scene.collection.objects.link(ob_auto_sun)
ob_auto_sun.rotation_euler = (0.872665, 0.174533, 0.523599)
bpy.context.view_layer.update()
